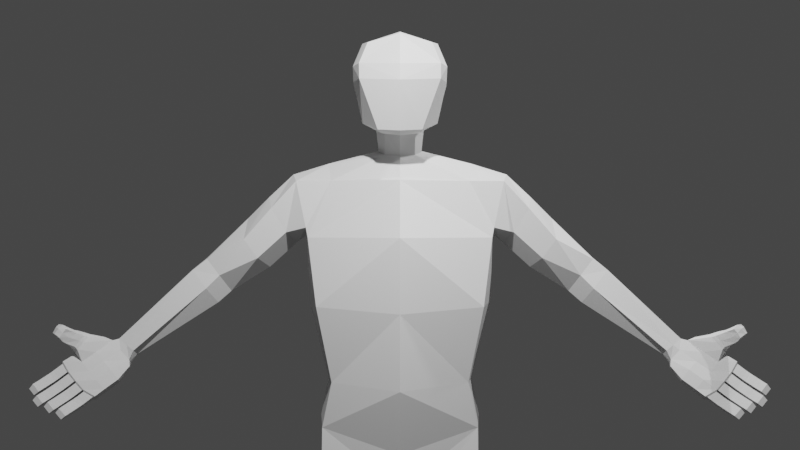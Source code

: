 # Source: quetal.blend  (saved by Blender 3.6.11; exported with 4.5.12 LTS)
import bpy
from mathutils import Matrix  # noqa: F401  (used for matrix-valued properties, if any)

bpy.ops.wm.read_factory_settings(use_empty=True)
scene = bpy.context.scene
scene.name = 'Scene'

# ---- collections
col_collection = bpy.data.collections.new('Collection'); scene.collection.children.link(col_collection)

# ---- world
world_world = bpy.data.worlds.new('World'); scene.world = world_world
world_world.use_nodes = True; world_world.node_tree.nodes.clear()
_N = world_world.node_tree.nodes; _L = world_world.node_tree.links
n0 = _N.new('ShaderNodeOutputWorld'); n0.name = 'World Output'; n0.location = (300, 300)
n1 = _N.new('ShaderNodeBackground'); n1.name = 'Background'; n1.location = (10, 300)
n1.inputs[0].default_value = (0.05088, 0.05088, 0.05088, 1.0)
_L.new(n1.outputs[0], n0.inputs[0])
n0.is_active_output = True
world_world.color = (0.05088, 0.05088, 0.05088)
world_world.use_sun_shadow = False
world_world.sun_shadow_jitter_overblur = 0.0

# ---- cameras
cam_c_mara = bpy.data.cameras.new('Cámara')

# ---- lights
light_light = bpy.data.lights.new('Light', 'POINT')
light_light.transmission_factor = 0.0
light_light.energy = 1000.0
light_light.shadow_soft_size = 0.1
light_light.shadow_maximum_resolution = 0.006
light_light.use_absolute_resolution = True
light_punto = bpy.data.lights.new('Punto', 'POINT')
light_punto.transmission_factor = 0.0
light_punto.energy = 1000.0
light_punto.shadow_soft_size = 0.1
light_punto.shadow_maximum_resolution = 0.006
light_punto.use_absolute_resolution = True

# ---- meshes
me_cubo_001 = bpy.data.meshes.new('Cubo.001')
me_cubo_001.from_pydata([(0.254, -0.3681, -0.7557), (0.4527, -0.4917, 0.5157), (0.3439, 0.5021, -0.2859), (0.4527, 0.4301, 0.5073), (0.0, 0.5709, -0.3803), (0.0, 0.4924, 0.6504), (0.0, -0.4532, -0.7969), (0.0, -0.5679, 0.6248), (0.4153, -0.04315, -0.5748), (0.3894, 0.1827, -0.4291), (0.5412, 0.1044, 0.6042), (0.5413, -0.08728, 0.6043), (0.0, -0.09131, 0.7825), (0.0, 0.09652, 0.7823), (0.5799, 0.5513, 0.2321), (0.5783, 0.5483, 0.03976), (0.5685, -0.5336, -0.01185), (0.5734, -0.5221, 0.2127), (0.0, 0.6993, 0.2195), (0.0, 0.6983, -0.0125), (0.0, -0.8124, -0.09426), (0.0, -0.7863, 0.141), (0.6732, -0.1985, 0.2417), (0.6662, -0.1321, 0.02789), (0.6709, 0.1284, 0.03387), (0.6756, 0.0855, 0.2546), (0.5089, 0.5188, -0.1468), (0.0, 0.5982, -0.2042), (0.0, -0.5936, -0.7584), (0.3114, -0.4763, -0.7217), (0.5345, -0.09314, -0.5618), (0.5718, 0.1368, -0.347), (0.9503, 0.7424, -4.094), (1.041, 0.9465, -4.554), (1.311, 0.9722, -2.924), (1.083, -0.0213, -4.843), (0.0, 1.373, -4.845), (0.0, 0.8601, -0.982), (0.0, -0.3299, -5.188), (0.0, -0.205, -1.39), (1.165, -0.2434, -3.178), (0.9503, -0.1332, -4.218), (0.0, -0.6629, -2.256), (0.0, -0.6497, -3.294), (0.0, -0.6193, -4.331), (0.0, 1.183, -1.761), (0.0, 1.178, -2.902), (0.0, 1.049, -4.061), (1.041, 1.091, -5.326), (1.083, 0.2023, -5.619), (0.0, 1.45, -5.569), (0.0, -0.2453, -5.979), (0.0, -0.2795, -5.659), (1.083, -0.04854, -5.274), (1.041, 1.327, -4.917), (0.0, 1.724, -5.226), (1.131, 0.4629, -4.691), (1.047, 0.5524, -1.033), (0.2144, 0.1898, -0.9643), (-0.06985, 0.5213, -5.016), (1.02, 0.3028, -4.158), (1.307, 0.3637, -3.06), (1.117, 0.6598, -5.514), (0.0, 0.6171, -5.827), (1.132, 0.642, -5.095), (0.0, 0.7227, -5.443), (1.0, 0.1421, -1.353), (1.0, 0.7449, -1.065), (1.17, 0.9466, -2.102), (1.311, -0.001181, -2.185), (1.31, 0.4665, -2.136), (1.931, 0.5482, -1.54), (1.866, 0.2591, -1.734), (1.557, 0.848, -2.022), (1.644, 0.2657, -2.084), (1.498, 0.556, -2.189), (1.779, 0.8416, -1.674), (4.055, 0.4737, -3.607), (4.04, 0.3739, -3.611), (4.043, 0.5318, -3.638), (3.789, 0.4861, -3.836), (3.8, 0.2374, -3.781), (3.774, 0.3842, -3.828), (2.873, 0.79, -2.418), (2.728, 1.012, -2.628), (2.61, 0.3494, -2.701), (2.814, 0.4587, -2.455), (2.524, 0.9027, -2.875), (2.464, 0.5714, -2.912), (1.344, 0.06954, -2.035), (1.505, 0.2219, -1.343), (1.575, 0.5676, -1.195), (1.314, 0.9632, -1.835), (1.336, 0.5115, -2.076), (1.448, 0.8604, -1.275), (3.077, 0.7696, -2.591), (2.792, 0.3068, -2.894), (2.707, 0.8726, -3.065), (2.941, 0.9822, -2.784), (3.019, 0.4516, -2.617), (2.65, 0.5354, -3.082), (2.066, 1.02, -1.972), (2.256, 0.2703, -2.185), (1.905, 0.5576, -2.561), (2.252, 0.6879, -1.834), (2.051, 0.2687, -2.456), (2.006, 0.919, -2.358), (0.0, 0.1102, -0.9932), (0.3134, 0.3953, -0.8897), (0.0, 0.6993, -0.7792), (0.2288, 0.6063, -0.813), (0.0, -0.1156, -1.339), (0.3422, 0.2821, -0.6219), (0.2568, 0.5104, -0.5242), (0.0, -0.03062, -0.7136), (0.2202, 0.0518, -0.6428), (0.0, 0.6113, -0.4837), (4.24, 0.3487, -3.587), (4.768, 0.1316, -3.933), (4.214, 0.4602, -3.67), (4.763, 0.277, -4.02), (3.838, 0.1984, -4.0), (4.254, -0.04251, -4.413), (3.863, 0.3224, -4.038), (4.281, 0.115, -4.466), (3.866, 0.3569, -3.961), (4.006, 0.4065, -3.826), (4.124, 0.4663, -3.673), (4.681, 0.2285, -4.142), (4.57, 0.191, -4.267), (4.446, 0.1401, -4.382), (4.126, 0.3454, -3.634), (3.997, 0.2883, -3.772), (3.856, 0.2387, -3.908), (4.427, -0.0133, -4.321), (4.545, 0.02753, -4.205), (4.663, 0.07461, -4.079), (4.605, 0.1904, -3.824), (4.615, 0.3364, -3.907), (4.438, 0.4145, -3.768), (4.169, 0.1633, -4.371), (3.994, 0.2405, -4.232), (4.142, 0.009907, -4.32), (3.967, 0.08776, -4.181), (4.261, 0.03644, -4.187), (4.084, 0.1146, -4.048), (4.382, 0.1031, -4.072), (4.205, 0.1812, -3.932), (4.5, 0.1373, -3.937), (4.324, 0.2146, -3.801), (4.514, 0.308, -4.019), (4.338, 0.3862, -3.879), (4.396, 0.2695, -4.147), (4.219, 0.3476, -4.008), (4.276, 0.2146, -4.268), (4.099, 0.2927, -4.129), (4.707, 0.2135, -4.129), (4.765, 0.2489, -4.04), (4.773, 0.1372, -3.968), (4.69, 0.09232, -4.083), (4.312, 0.09655, -4.46), (4.437, 0.1141, -4.401), (4.424, -0.004208, -4.35), (4.288, -0.02738, -4.423), (4.47, 0.1227, -4.373), (4.566, 0.1612, -4.287), (4.554, 0.03622, -4.233), (4.449, 0.0001752, -4.331), (4.591, 0.1713, -4.26), (4.683, 0.2023, -4.157), (4.67, 0.08217, -4.106), (4.574, 0.04275, -4.21), (5.171, 0.01428, -4.34), (5.105, -0.01111, -4.409), (5.127, -0.0325, -4.243), (5.03, -0.07235, -4.347), (4.759, -0.09388, -4.658), (4.686, -0.1235, -4.735), (4.717, -0.1514, -4.575), (4.613, -0.1866, -4.674), (4.932, -0.07195, -4.575), (4.859, -0.1009, -4.652), (4.884, -0.1247, -4.488), (4.785, -0.1627, -4.591), (5.103, -0.04943, -4.491), (5.03, -0.07815, -4.568), (5.048, -0.09654, -4.4), (4.95, -0.1353, -4.503), (4.221, 0.4065, -3.629), (4.77, 0.2062, -3.972), (3.848, 0.2594, -4.021), (4.263, 0.03461, -4.444), (4.434, 0.06259, -4.354), (4.56, 0.1066, -4.233), (4.67, 0.1509, -4.112), (4.119, 0.4072, -3.646), (3.861, 0.2978, -3.934), (3.975, 0.162, -4.212), (4.15, 0.08459, -4.351), (4.448, 0.3469, -3.719), (4.626, 0.2661, -3.854), (4.772, 0.1942, -4.001), (4.699, 0.153, -4.106), (4.428, 0.05386, -4.378), (4.298, 0.03361, -4.444), (4.557, 0.09519, -4.262), (4.457, 0.06051, -4.355), (4.674, 0.1411, -4.134), (4.583, 0.1047, -4.233), (5.175, -0.03015, -4.309), (5.094, -0.06276, -4.395), (4.764, -0.1436, -4.633), (4.675, -0.1761, -4.722), (4.934, -0.1193, -4.549), (4.848, -0.1528, -4.639), (5.102, -0.09404, -4.463), (5.016, -0.1277, -4.552), (4.752, -0.1586, -3.414), (4.694, -0.1737, -3.421), (4.638, -0.2003, -3.48), (4.678, -0.2197, -3.536), (4.742, -0.2025, -3.475), (4.796, -0.2085, -3.546), (4.714, -0.2363, -3.602), (4.789, -0.1635, -3.451), (4.828, -0.1733, -3.535), (3.912, 0.3014, -3.702), (2.906, 0.3796, -2.755), (2.821, 0.9259, -2.928), (3.94, 0.5056, -3.729), (4.869, 0.1533, -4.244), (4.824, 0.173, -4.212), (4.998, 0.07696, -4.34), (4.956, 0.1057, -4.31), (4.932, -0.01311, -4.275), (4.974, -0.03777, -4.306), (4.801, 0.05376, -4.175), (4.844, 0.03449, -4.209), (4.924, 0.184, -4.168), (4.881, 0.2038, -4.134), (5.059, 0.1068, -4.268), (5.017, 0.1352, -4.238), (4.932, 0.07797, -4.098), (4.889, 0.09688, -4.064), (5.068, 0.004682, -4.2), (5.025, 0.02922, -4.168), (4.839, 0.02038, -4.243), (4.795, 0.03869, -4.209), (4.983, -0.05486, -4.353), (4.941, -0.03052, -4.322), (4.94, 0.07854, -4.383), (4.983, 0.05059, -4.413), (4.797, 0.1494, -4.269), (4.838, 0.1294, -4.305), (4.742, -0.01884, -4.347), (4.698, -0.0004881, -4.313), (4.886, -0.09393, -4.457), (4.843, -0.06956, -4.425), (4.766, 0.1, -4.383), (4.722, 0.1198, -4.351), (4.91, 0.02131, -4.491), (4.868, 0.0493, -4.461), (4.601, -0.05716, -4.455), (4.558, -0.03777, -4.421), (4.729, -0.129, -4.551), (4.687, -0.1044, -4.519), (4.83, -0.09206, -4.449), (4.787, -0.06733, -4.418), (4.704, -0.02059, -4.355), (4.66, -0.001028, -4.321), (4.626, 0.0617, -4.49), (4.582, 0.08171, -4.457), (4.754, -0.0144, -4.584), (4.711, 0.0145, -4.555), (4.703, 0.08846, -4.417), (4.662, 0.1107, -4.382), (4.829, 0.01269, -4.509), (4.787, 0.04172, -4.479), (4.436, -0.08392, -4.543), (4.392, -0.06396, -4.509), (4.56, -0.1549, -4.635), (4.517, -0.13, -4.604), (4.671, -0.1262, -4.541), (4.628, -0.101, -4.509), (4.56, -0.05778, -4.46), (4.516, -0.03661, -4.426), (4.461, 0.03494, -4.579), (4.417, 0.05587, -4.545), (4.584, -0.04044, -4.669), (4.542, -0.01118, -4.639), (4.559, 0.05126, -4.521), (4.519, 0.07406, -4.486), (4.67, -0.02216, -4.6), (4.628, 0.008069, -4.571), (4.887, 0.1513, -4.096), (4.93, 0.1319, -4.131), (5.023, 0.0831, -4.201), (5.065, 0.05578, -4.232), (4.811, 0.1128, -4.195), (4.854, 0.09317, -4.229), (4.942, 0.04557, -4.295), (4.985, 0.01822, -4.324), (4.709, 0.05867, -4.333), (4.752, 0.03985, -4.367), (4.853, -0.01088, -4.445), (4.896, -0.03754, -4.475), (4.797, 0.0943, -4.238), (4.84, 0.07539, -4.273), (4.942, 0.0245, -4.351), (4.984, -0.002337, -4.382), (4.662, 0.05466, -4.351), (4.705, 0.03442, -4.385), (4.788, -0.01231, -4.447), (4.83, -0.04008, -4.477), (4.568, 0.0212, -4.441), (4.611, 0.001521, -4.475), (4.697, -0.04568, -4.539), (4.74, -0.07312, -4.569), (4.518, 0.01895, -4.456), (4.561, -0.00277, -4.489), (4.629, -0.04597, -4.539), (4.672, -0.0748, -4.569), (4.402, -0.004841, -4.529), (4.446, -0.02523, -4.563), (4.528, -0.07136, -4.624), (4.571, -0.09913, -4.653), (4.554, 0.2147, -3.506), (4.506, 0.2559, -3.522), (4.491, 0.204, -3.534), (4.537, 0.1605, -3.52), (4.434, 0.182, -3.586), (4.478, 0.1393, -3.573), (4.487, 0.1235, -3.664), (4.522, 0.08368, -3.641), (4.645, 0.1176, -3.743), (4.668, 0.07319, -3.709), (4.552, 0.07888, -3.764), (4.576, 0.04318, -3.727), (4.61, 0.2332, -3.593), (4.643, 0.192, -3.571), (4.679, 0.181, -3.726), (4.701, 0.1406, -3.689), (4.694, 0.008738, -3.462), (4.664, 0.06518, -3.475), (4.604, 0.05351, -3.487), (4.632, -0.002852, -3.47), (4.548, 0.01694, -3.535), (4.575, -0.04037, -3.519), (4.602, -0.06021, -3.612), (4.63, -0.1148, -3.593), (4.696, -0.1707, -3.647), (4.674, -0.1213, -3.671), (4.713, 0.03456, -3.528), (4.736, -0.02062, -3.509), (4.775, -0.01554, -3.604), (4.795, -0.06649, -3.58), (4.738, -0.06186, -3.641), (4.76, -0.1106, -3.612)], [], [(26, 15, 24, 31), (18, 5, 3, 14), (29, 16, 20, 28), (11, 12, 7, 1), (27, 19, 15, 26), (11, 22, 25, 10), (30, 23, 16, 29), (3, 5, 13, 10), (22, 11, 1, 17), (17, 1, 7, 21), (31, 24, 23, 30), (10, 13, 12, 11), (15, 19, 18, 14), (17, 21, 20, 16), (23, 24, 25, 22), (14, 25, 24, 15), (22, 17, 16, 23), (14, 3, 10, 25), (2, 4, 27, 26), (6, 0, 29, 28), (8, 9, 31, 30), (0, 8, 30, 29), (9, 2, 26, 31), (45, 37, 67, 68), (35, 41, 44, 38), (40, 69, 42, 43), (56, 60, 41, 35), (41, 40, 43, 44), (53, 52, 51, 49), (69, 66, 39, 42), (60, 61, 40, 41), (61, 70, 69, 40), (36, 47, 32, 33), (47, 46, 34, 32), (46, 45, 68, 34), (62, 49, 51, 63), (55, 54, 48, 50), (65, 55, 50, 63), (64, 53, 49, 62), (56, 35, 53, 64), (59, 36, 55, 65), (36, 33, 54, 55), (35, 38, 52, 53), (38, 59, 65, 52), (33, 56, 64, 54), (54, 64, 62, 48), (52, 65, 63, 51), (48, 62, 63, 50), (34, 68, 70, 61), (32, 34, 61, 60), (57, 67, 110, 108), (33, 32, 60, 56), (91, 90, 72, 71), (90, 89, 74, 72), (93, 92, 73, 75), (89, 93, 75, 74), (92, 94, 76, 73), (94, 91, 71, 76), (99, 227, 226, 78), (98, 95, 77, 79), (95, 99, 78, 77), (100, 97, 80, 82), (96, 100, 82, 81), (97, 228, 229, 80), (106, 101, 84, 87), (105, 103, 88, 85), (103, 106, 87, 88), (104, 102, 86, 83), (101, 104, 83, 84), (102, 105, 85, 86), (67, 57, 91, 94), (68, 67, 94, 92), (69, 70, 93, 89), (70, 68, 92, 93), (66, 69, 89, 90), (57, 66, 90, 91), (87, 84, 98, 228, 97), (85, 88, 100, 96), (88, 87, 97, 100), (83, 86, 99, 95), (84, 83, 95, 98), (86, 85, 96, 227, 99), (72, 74, 105, 102), (76, 71, 104, 101), (71, 72, 102, 104), (75, 73, 106, 103), (74, 75, 103, 105), (73, 76, 101, 106), (107, 58, 115, 114), (66, 111, 39), (58, 66, 57, 108), (110, 67, 37, 109), (111, 66, 58, 107), (58, 108, 112, 115), (108, 110, 113, 112), (110, 109, 116, 113), (0, 6, 114, 115), (0, 115, 8), (9, 8, 115, 112), (2, 9, 112, 113), (4, 2, 113, 116), (200, 189, 120, 138), (154, 130, 124, 140), (198, 191, 122, 142), (148, 136, 118, 137), (196, 190, 121, 133), (216, 215, 186, 187), (214, 213, 182, 183), (212, 211, 178, 179), (210, 209, 174, 175), (188, 195, 131, 117), (142, 122, 134, 144), (144, 134, 135, 146), (146, 135, 136, 148), (138, 120, 128, 150), (150, 128, 129, 152), (152, 129, 130, 154), (126, 153, 155, 125), (153, 152, 154, 155), (127, 151, 153, 126), (151, 150, 152, 153), (119, 139, 151, 127), (139, 138, 150, 151), (132, 147, 149, 131), (147, 146, 148, 149), (133, 145, 147, 132), (145, 144, 146, 147), (121, 143, 145, 133), (143, 142, 144, 145), (326, 329, 344, 343), (200, 199, 338, 340), (190, 197, 143, 121), (197, 198, 142, 143), (125, 155, 141, 123), (155, 154, 140, 141), (188, 199, 139, 119), (199, 200, 138, 139), (313, 266, 182, 213), (120, 157, 156, 128), (189, 201, 157, 120), (136, 159, 158, 118), (194, 202, 159, 136), (235, 301, 210, 175), (130, 161, 160, 124), (192, 203, 161, 130), (122, 163, 162, 134), (191, 204, 163, 122), (251, 309, 215, 184), (129, 165, 164, 130), (193, 205, 165, 129), (134, 167, 166, 135), (192, 206, 167, 134), (321, 282, 178, 211), (128, 169, 168, 129), (194, 207, 169, 128), (135, 171, 170, 136), (193, 208, 171, 135), (161, 203, 318, 291), (309, 248, 186, 215), (165, 205, 310, 275), (167, 206, 314, 263), (301, 232, 173, 210), (325, 288, 177, 212), (207, 170, 247, 306), (317, 272, 181, 214), (319, 284, 283, 320), (253, 307, 308, 250), (237, 299, 300, 234), (311, 268, 267, 312), (157, 201, 294, 239), (159, 202, 298, 236), (295, 242, 245, 296), (297, 244, 174, 209), (299, 230, 233, 300), (232, 240, 172, 173), (156, 157, 239, 231), (230, 238, 241, 233), (171, 208, 302, 255), (169, 207, 306, 252), (303, 258, 261, 304), (305, 260, 185, 216), (307, 246, 249, 308), (248, 256, 187, 186), (170, 171, 255, 247), (246, 254, 257, 249), (206, 164, 271, 314), (205, 166, 269, 310), (315, 270, 273, 316), (272, 276, 180, 181), (164, 165, 275, 271), (270, 274, 277, 273), (264, 317, 214, 183), (262, 315, 316, 265), (204, 160, 287, 322), (203, 162, 285, 318), (323, 286, 289, 324), (288, 292, 176, 177), (160, 161, 291, 287), (286, 290, 293, 289), (280, 325, 212, 179), (278, 323, 324, 281), (162, 163, 279, 285), (284, 278, 281, 283), (292, 321, 211, 176), (290, 319, 320, 293), (166, 167, 263, 269), (268, 262, 265, 267), (276, 313, 213, 180), (274, 311, 312, 277), (258, 253, 250, 261), (168, 169, 252, 259), (256, 305, 216, 187), (254, 303, 304, 257), (242, 237, 234, 245), (158, 159, 236, 243), (240, 297, 209, 172), (238, 295, 296, 241), (163, 204, 322, 279), (199, 188, 327, 338), (201, 158, 243, 294), (208, 168, 259, 302), (266, 264, 183, 182), (282, 280, 179, 178), (129, 168, 208, 193), (136, 170, 207, 194), (130, 164, 206, 192), (135, 166, 205, 193), (260, 251, 184, 185), (124, 160, 204, 191), (134, 162, 203, 192), (244, 235, 175, 174), (128, 156, 202, 194), (118, 158, 201, 189), (339, 326, 343, 352), (331, 333, 348, 346), (141, 140, 198, 197), (123, 141, 197, 190), (119, 127, 195, 188), (173, 172, 209, 210), (177, 176, 211, 212), (181, 180, 213, 214), (185, 184, 215, 216), (125, 123, 190, 196), (140, 124, 191, 198), (137, 118, 189, 200), (342, 345, 218, 217), (131, 149, 332, 330), (148, 137, 334, 336), (341, 339, 352, 354), (329, 331, 346, 344), (333, 337, 351, 348), (353, 342, 217, 224), (345, 347, 219, 218), (349, 350, 223, 220), (149, 148, 336, 332), (188, 117, 328, 327), (117, 131, 330, 328), (137, 200, 340, 334), (219, 220, 221, 218), (220, 223, 222, 221), (221, 222, 225, 224), (218, 221, 224, 217), (355, 353, 224, 225), (347, 349, 220, 219), (357, 355, 225, 222), (226, 227, 96, 81), (229, 228, 98, 79), (195, 127, 79, 77), (127, 126, 229, 79), (126, 125, 80, 229), (125, 196, 82, 80), (196, 133, 81, 82), (133, 132, 226, 81), (132, 131, 78, 226), (131, 195, 77, 78), (237, 242, 243, 236), (235, 244, 245, 234), (295, 238, 239, 294), (297, 240, 241, 296), (238, 230, 231, 239), (240, 232, 233, 241), (299, 237, 236, 298), (301, 235, 234, 300), (253, 258, 259, 252), (251, 260, 261, 250), (303, 254, 255, 302), (305, 256, 257, 304), (254, 246, 247, 255), (256, 248, 249, 257), (307, 253, 252, 306), (309, 251, 250, 308), (311, 274, 275, 310), (313, 276, 277, 312), (274, 270, 271, 275), (276, 272, 273, 277), (315, 262, 263, 314), (317, 264, 265, 316), (262, 268, 269, 263), (264, 266, 267, 265), (319, 290, 291, 318), (321, 292, 293, 320), (290, 286, 287, 291), (292, 288, 289, 293), (323, 278, 279, 322), (325, 280, 281, 324), (278, 284, 285, 279), (280, 282, 283, 281), (242, 295, 294, 243), (244, 297, 296, 245), (230, 299, 298, 231), (232, 301, 300, 233), (258, 303, 302, 259), (260, 305, 304, 261), (246, 307, 306, 247), (248, 309, 308, 249), (268, 311, 310, 269), (266, 313, 312, 267), (270, 315, 314, 271), (272, 317, 316, 273), (284, 319, 318, 285), (282, 321, 320, 283), (286, 323, 322, 287), (288, 325, 324, 289), (327, 328, 329, 326), (328, 330, 331, 329), (333, 331, 330, 332), (337, 333, 332, 336), (336, 334, 335, 337), (334, 340, 341, 335), (340, 338, 339, 341), (338, 327, 326, 339), (343, 344, 345, 342), (344, 346, 347, 345), (349, 347, 346, 348), (350, 349, 348, 351), (354, 352, 353, 355), (352, 343, 342, 353), (202, 156, 231, 298), (335, 341, 354, 356), (337, 335, 356, 351), (223, 350, 357, 222), (356, 354, 355, 357), (351, 356, 357, 350)])
_uv = me_cubo_001.uv_layers.new(name='MapaUV')
_uv.uv.foreach_set('vector', [0.375, 0.5, 0.4643, 0.5, 0.4688, 0.6038, 0.375, 0.6004, 0.5286, 0.375, 0.625, 0.375, 0.625, 0.5, 0.5356, 0.5, 0.375, 0.75, 0.4828, 0.75, 0.4847, 0.875, 0.375, 0.875, 0.625, 0.6489, 0.75, 0.6442, 0.75, 0.75, 0.625, 0.75, 0.375, 0.375, 0.4713, 0.375, 0.4643, 0.5, 0.375, 0.5, 0.625, 0.6489, 0.5314, 0.648, 0.5307, 0.604, 0.625, 0.601, 0.375, 0.6497, 0.4736, 0.6482, 0.4828, 0.75, 0.375, 0.75, 0.625, 0.5, 0.75, 0.5, 0.75, 0.6057, 0.625, 0.601, 0.5314, 0.648, 0.625, 0.6489, 0.625, 0.75, 0.5412, 0.75, 0.5412, 0.75, 0.625, 0.75, 0.625, 0.875, 0.5289, 0.875, 0.375, 0.6004, 0.4688, 0.6038, 0.4736, 0.6482, 0.375, 0.6497, 0.625, 0.601, 0.75, 0.6057, 0.75, 0.6442, 0.625, 0.6489, 0.4643, 0.5, 0.4713, 0.375, 0.5286, 0.375, 0.5356, 0.5, 0.5412, 0.75, 0.5289, 0.875, 0.4847, 0.875, 0.4828, 0.75, 0.4736, 0.6482, 0.4688, 0.6038, 0.5307, 0.604, 0.5314, 0.648, 0.5356, 0.5, 0.5307, 0.604, 0.4688, 0.6038, 0.4643, 0.5, 0.5314, 0.648, 0.5412, 0.75, 0.4828, 0.75, 0.4736, 0.6482, 0.5356, 0.5, 0.625, 0.5, 0.625, 0.601, 0.5307, 0.604, 0.3453, 0.5305, 0.25, 0.5259, 0.25, 0.5, 0.375, 0.5, 0.25, 0.7214, 0.33, 0.7163, 0.375, 0.75, 0.25, 0.75, 0.3436, 0.6351, 0.3485, 0.5977, 0.375, 0.6004, 0.375, 0.6497, 0.33, 0.7163, 0.3436, 0.6351, 0.375, 0.6497, 0.375, 0.75, 0.3485, 0.5977, 0.3453, 0.5305, 0.375, 0.5, 0.375, 0.6004, 0.5625, 0.125, 0.625, 0.125, 0.625, 0.25, 0.5625, 0.25, 0.375, 0.5, 0.4375, 0.5, 0.4375, 0.625, 0.375, 0.625, 0.5, 0.5, 0.5625, 0.5, 0.5625, 0.625, 0.5, 0.625, 0.375, 0.375, 0.4375, 0.375, 0.4375, 0.5, 0.375, 0.5, 0.4375, 0.5, 0.5, 0.5, 0.5, 0.625, 0.4375, 0.625, 0.375, 0.5, 0.375, 0.625, 0.375, 0.625, 0.375, 0.5, 0.5625, 0.5, 0.625, 0.5, 0.625, 0.625, 0.5625, 0.625, 0.4375, 0.375, 0.5, 0.375, 0.5, 0.5, 0.4375, 0.5, 0.5, 0.375, 0.5625, 0.375, 0.5625, 0.5, 0.5, 0.5, 0.375, 0.125, 0.4375, 0.125, 0.4375, 0.25, 0.375, 0.25, 0.4375, 0.125, 0.5, 0.125, 0.5, 0.25, 0.4375, 0.25, 0.5, 0.125, 0.5625, 0.125, 0.5625, 0.25, 0.5, 0.25, 0.25, 0.5, 0.375, 0.5, 0.375, 0.625, 0.25, 0.625, 0.375, 0.125, 0.375, 0.25, 0.375, 0.25, 0.375, 0.125, 0.0, 0.0, 0.0, 0.0, 0.0, 0.0, 0.0, 0.0, 0.375, 0.375, 0.375, 0.5, 0.375, 0.5, 0.375, 0.375, 0.375, 0.375, 0.375, 0.5, 0.375, 0.5, 0.375, 0.375, 0.0, 0.0, 0.0, 0.0, 0.0, 0.0, 0.0, 0.0, 0.375, 0.125, 0.375, 0.25, 0.375, 0.25, 0.375, 0.125, 0.375, 0.5, 0.375, 0.625, 0.375, 0.625, 0.375, 0.5, 0.0, 0.0, 0.0, 0.0, 0.0, 0.0, 0.0, 0.0, 0.375, 0.25, 0.375, 0.375, 0.375, 0.375, 0.375, 0.25, 0.375, 0.25, 0.375, 0.375, 0.375, 0.375, 0.375, 0.25, 0.0, 0.0, 0.0, 0.0, 0.0, 0.0, 0.0, 0.0, 0.125, 0.5, 0.25, 0.5, 0.25, 0.625, 0.125, 0.625, 0.5, 0.25, 0.5625, 0.25, 0.5625, 0.375, 0.5, 0.375, 0.4375, 0.25, 0.5, 0.25, 0.5, 0.375, 0.4375, 0.375, 0.75, 0.5, 0.875, 0.5, 0.796, 0.6026, 0.75, 0.5819, 0.375, 0.25, 0.4375, 0.25, 0.4375, 0.375, 0.375, 0.375, 0.75, 0.5, 0.625, 0.5, 0.625, 0.5, 0.75, 0.5, 0.625, 0.5, 0.5625, 0.5, 0.5625, 0.5, 0.625, 0.5, 0.5625, 0.375, 0.5625, 0.25, 0.5625, 0.25, 0.5625, 0.375, 0.5625, 0.5, 0.5625, 0.375, 0.5625, 0.375, 0.5625, 0.5, 0.5625, 0.25, 0.625, 0.25, 0.625, 0.25, 0.5625, 0.25, 0.875, 0.5, 0.75, 0.5, 0.75, 0.5, 0.875, 0.5, 0.625, 0.5, 0.5939, 0.5, 0.5918, 0.5, 0.625, 0.5, 0.875, 0.5, 0.75, 0.5, 0.75, 0.5, 0.875, 0.5, 0.75, 0.5, 0.625, 0.5, 0.625, 0.5, 0.75, 0.5, 0.5625, 0.375, 0.5625, 0.25, 0.5625, 0.25, 0.5625, 0.375, 0.5625, 0.5, 0.5625, 0.375, 0.5625, 0.375, 0.5625, 0.5, 0.5625, 0.25, 0.5929, 0.25, 0.5944, 0.25, 0.5625, 0.25, 0.5625, 0.25, 0.625, 0.25, 0.625, 0.25, 0.5625, 0.25, 0.5625, 0.5, 0.5625, 0.375, 0.5625, 0.375, 0.5625, 0.5, 0.5625, 0.375, 0.5625, 0.25, 0.5625, 0.25, 0.5625, 0.375, 0.75, 0.5, 0.625, 0.5, 0.625, 0.5, 0.75, 0.5, 0.875, 0.5, 0.75, 0.5, 0.75, 0.5, 0.875, 0.5, 0.625, 0.5, 0.5625, 0.5, 0.5625, 0.5, 0.625, 0.5, 0.875, 0.5, 0.75, 0.5, 0.75, 0.5, 0.875, 0.5, 0.5625, 0.25, 0.625, 0.25, 0.625, 0.25, 0.5625, 0.25, 0.5625, 0.5, 0.5625, 0.375, 0.5625, 0.375, 0.5625, 0.5, 0.5625, 0.375, 0.5625, 0.25, 0.5625, 0.25, 0.5625, 0.375, 0.625, 0.5, 0.5625, 0.5, 0.5625, 0.5, 0.625, 0.5, 0.75, 0.5, 0.625, 0.5, 0.625, 0.5, 0.75, 0.5, 0.5625, 0.25, 0.625, 0.25, 0.625, 0.25, 0.5929, 0.25, 0.5625, 0.25, 0.5625, 0.5, 0.5625, 0.375, 0.5625, 0.375, 0.5625, 0.5, 0.5625, 0.375, 0.5625, 0.25, 0.5625, 0.25, 0.5625, 0.375, 0.75, 0.5, 0.625, 0.5, 0.625, 0.5, 0.75, 0.5, 0.875, 0.5, 0.75, 0.5, 0.75, 0.5, 0.875, 0.5, 0.625, 0.5, 0.5625, 0.5, 0.5625, 0.5, 0.5939, 0.5, 0.625, 0.5, 0.625, 0.5, 0.5625, 0.5, 0.5625, 0.5, 0.625, 0.5, 0.875, 0.5, 0.75, 0.5, 0.75, 0.5, 0.875, 0.5, 0.75, 0.5, 0.625, 0.5, 0.625, 0.5, 0.75, 0.5, 0.5625, 0.375, 0.5625, 0.25, 0.5625, 0.25, 0.5625, 0.375, 0.5625, 0.5, 0.5625, 0.375, 0.5625, 0.375, 0.5625, 0.5, 0.5625, 0.25, 0.625, 0.25, 0.625, 0.25, 0.5625, 0.25, 0.6549, 0.625, 0.7157, 0.5974, 0.7157, 0.5974, 0.6549, 0.625, 0.625, 0.5, 0.6329, 0.625, 0.625, 0.625, 0.7157, 0.5974, 0.625, 0.5, 0.75, 0.5, 0.75, 0.5819, 0.796, 0.6026, 0.875, 0.5, 0.875, 0.625, 0.8459, 0.625, 0.6329, 0.625, 0.625, 0.5, 0.7157, 0.5974, 0.6549, 0.625, 0.7157, 0.5974, 0.75, 0.5819, 0.75, 0.5819, 0.7157, 0.5974, 0.75, 0.5819, 0.796, 0.6026, 0.796, 0.6026, 0.75, 0.5819, 0.796, 0.6026, 0.8459, 0.625, 0.8459, 0.625, 0.796, 0.6026, 0.33, 0.7163, 0.25, 0.7214, 0.6549, 0.625, 0.7157, 0.5974, 0.33, 0.7163, 0.7157, 0.5974, 0.3436, 0.6351, 0.3485, 0.5977, 0.3436, 0.6351, 0.7157, 0.5974, 0.75, 0.5819, 0.3453, 0.5305, 0.3485, 0.5977, 0.75, 0.5819, 0.796, 0.6026, 0.25, 0.5259, 0.3453, 0.5305, 0.796, 0.6026, 0.8459, 0.625, 0.5417, 0.125, 0.625, 0.125, 0.625, 0.25, 0.5417, 0.25, 0.5417, 0.4375, 0.625, 0.4375, 0.625, 0.5, 0.5417, 0.5, 0.5417, 0.625, 0.625, 0.625, 0.625, 0.75, 0.5417, 0.75, 0.5417, 0.9375, 0.625, 0.9375, 0.625, 1.0, 0.5417, 1.0, 0.3125, 0.625, 0.375, 0.625, 0.375, 0.75, 0.3125, 0.75, 0.75, 0.625, 0.8125, 0.625, 0.8125, 0.75, 0.75, 0.75, 0.6875, 0.625, 0.75, 0.625, 0.75, 0.75, 0.6875, 0.75, 0.625, 0.625, 0.6875, 0.625, 0.6875, 0.75, 0.625, 0.75, 0.8125, 0.625, 0.875, 0.625, 0.875, 0.75, 0.8125, 0.75, 0.125, 0.625, 0.1875, 0.625, 0.1875, 0.75, 0.125, 0.75, 0.5417, 0.75, 0.625, 0.75, 0.625, 0.8125, 0.5417, 0.8125, 0.5417, 0.8125, 0.625, 0.8125, 0.625, 0.875, 0.5417, 0.875, 0.5417, 0.875, 0.625, 0.875, 0.625, 0.9375, 0.5417, 0.9375, 0.5417, 0.25, 0.625, 0.25, 0.625, 0.3125, 0.5417, 0.3125, 0.5417, 0.3125, 0.625, 0.3125, 0.625, 0.375, 0.5417, 0.375, 0.5417, 0.375, 0.625, 0.375, 0.625, 0.4375, 0.5417, 0.4375, 0.375, 0.375, 0.4583, 0.375, 0.4583, 0.4375, 0.375, 0.4375, 0.4583, 0.375, 0.5417, 0.375, 0.5417, 0.4375, 0.4583, 0.4375, 0.375, 0.3125, 0.4583, 0.3125, 0.4583, 0.375, 0.375, 0.375, 0.4583, 0.3125, 0.5417, 0.3125, 0.5417, 0.375, 0.4583, 0.375, 0.375, 0.25, 0.4583, 0.25, 0.4583, 0.3125, 0.375, 0.3125, 0.4583, 0.25, 0.5417, 0.25, 0.5417, 0.3125, 0.4583, 0.3125, 0.375, 0.875, 0.4583, 0.875, 0.4583, 0.9375, 0.375, 0.9375, 0.4583, 0.875, 0.5417, 0.875, 0.5417, 0.9375, 0.4583, 0.9375, 0.375, 0.8125, 0.4583, 0.8125, 0.4583, 0.875, 0.375, 0.875, 0.4583, 0.8125, 0.5417, 0.8125, 0.5417, 0.875, 0.4583, 0.875, 0.375, 0.75, 0.4583, 0.75, 0.4583, 0.8125, 0.375, 0.8125, 0.4583, 0.75, 0.5417, 0.75, 0.5417, 0.8125, 0.4583, 0.8125, 0.125, 0.625, 0.125, 0.75, 0.125, 0.75, 0.125, 0.625, 0.5417, 0.125, 0.4583, 0.125, 0.4583, 0.125, 0.5417, 0.125, 0.375, 0.625, 0.4583, 0.625, 0.4583, 0.75, 0.375, 0.75, 0.4583, 0.625, 0.5417, 0.625, 0.5417, 0.75, 0.4583, 0.75, 0.375, 0.4375, 0.4583, 0.4375, 0.4583, 0.5, 0.375, 0.5, 0.4583, 0.4375, 0.5417, 0.4375, 0.5417, 0.5, 0.4583, 0.5, 0.375, 0.125, 0.4583, 0.125, 0.4583, 0.25, 0.375, 0.25, 0.4583, 0.125, 0.5417, 0.125, 0.5417, 0.25, 0.4583, 0.25, 0.75, 0.625, 0.75, 0.75, 0.75, 0.75, 0.75, 0.625, 0.875, 0.5, 0.875, 0.5, 0.8125, 0.5, 0.8125, 0.5, 0.875, 0.625, 0.875, 0.625, 0.875, 0.5, 0.875, 0.5, 0.8125, 0.75, 0.8125, 0.75, 0.875, 0.75, 0.875, 0.75, 0.8125, 0.625, 0.8125, 0.625, 0.8125, 0.75, 0.8125, 0.75, 0.8125, 0.75, 0.8125, 0.625, 0.8125, 0.625, 0.8125, 0.75, 0.6875, 0.5, 0.6875, 0.5, 0.625, 0.5, 0.625, 0.5, 0.6875, 0.625, 0.6875, 0.625, 0.6875, 0.5, 0.6875, 0.5, 0.625, 0.75, 0.625, 0.75, 0.6875, 0.75, 0.6875, 0.75, 0.625, 0.625, 0.625, 0.625, 0.625, 0.75, 0.625, 0.75, 0.8125, 0.5, 0.8125, 0.625, 0.8125, 0.625, 0.8125, 0.5, 0.75, 0.5, 0.75, 0.5, 0.6875, 0.5, 0.6875, 0.5, 0.75, 0.625, 0.75, 0.625, 0.75, 0.5, 0.75, 0.5, 0.6875, 0.75, 0.6875, 0.75, 0.75, 0.75, 0.75, 0.75, 0.6875, 0.625, 0.6875, 0.625, 0.6875, 0.75, 0.6875, 0.75, 0.6875, 0.625, 0.6875, 0.75, 0.6875, 0.75, 0.6875, 0.625, 0.8125, 0.5, 0.8125, 0.5, 0.75, 0.5, 0.75, 0.5, 0.8125, 0.625, 0.8125, 0.625, 0.8125, 0.5, 0.8125, 0.5, 0.75, 0.75, 0.75, 0.75, 0.8125, 0.75, 0.8125, 0.75, 0.75, 0.625, 0.75, 0.625, 0.75, 0.75, 0.75, 0.75, 0.6875, 0.5, 0.6875, 0.625, 0.6875, 0.625, 0.6875, 0.5, 0.8125, 0.625, 0.8125, 0.75, 0.8125, 0.75, 0.8125, 0.625, 0.75, 0.5, 0.75, 0.625, 0.75, 0.625, 0.75, 0.5, 0.6875, 0.75, 0.6875, 0.625, 0.6875, 0.625, 0.6875, 0.75, 0.8125, 0.625, 0.8125, 0.5, 0.8125, 0.5, 0.8125, 0.625, 0.625, 0.625, 0.625, 0.5, 0.625, 0.5, 0.625, 0.625, 0.8125, 0.625, 0.8125, 0.75, 0.8125, 0.75, 0.8125, 0.625, 0.6875, 0.625, 0.6875, 0.5, 0.6875, 0.5, 0.6875, 0.625, 0.6875, 0.625, 0.6875, 0.75, 0.6875, 0.75, 0.6875, 0.625, 0.8125, 0.5, 0.8125, 0.625, 0.8125, 0.625, 0.8125, 0.5, 0.8125, 0.75, 0.8125, 0.625, 0.8125, 0.625, 0.8125, 0.75, 0.75, 0.625, 0.75, 0.75, 0.75, 0.75, 0.75, 0.625, 0.875, 0.5, 0.875, 0.625, 0.875, 0.625, 0.875, 0.5, 0.8125, 0.75, 0.8125, 0.625, 0.8125, 0.625, 0.8125, 0.75, 0.875, 0.625, 0.875, 0.75, 0.875, 0.75, 0.875, 0.625, 0.875, 0.625, 0.875, 0.75, 0.875, 0.75, 0.875, 0.625, 0.8125, 0.625, 0.8125, 0.5, 0.8125, 0.5, 0.8125, 0.625, 0.8125, 0.5, 0.875, 0.5, 0.875, 0.5, 0.8125, 0.5, 0.8125, 0.5, 0.875, 0.5, 0.875, 0.5, 0.8125, 0.5, 0.8125, 0.5, 0.875, 0.5, 0.875, 0.5, 0.8125, 0.5, 0.75, 0.75, 0.75, 0.625, 0.75, 0.625, 0.75, 0.75, 0.8125, 0.5, 0.8125, 0.625, 0.8125, 0.625, 0.8125, 0.5, 0.75, 0.625, 0.75, 0.5, 0.75, 0.5, 0.75, 0.625, 0.75, 0.625, 0.75, 0.5, 0.75, 0.5, 0.75, 0.625, 0.8125, 0.625, 0.8125, 0.75, 0.8125, 0.75, 0.8125, 0.625, 0.8125, 0.75, 0.75, 0.75, 0.75, 0.75, 0.8125, 0.75, 0.8125, 0.75, 0.75, 0.75, 0.75, 0.75, 0.8125, 0.75, 0.8125, 0.75, 0.75, 0.75, 0.75, 0.75, 0.8125, 0.75, 0.6875, 0.625, 0.6875, 0.5, 0.6875, 0.5, 0.6875, 0.625, 0.75, 0.625, 0.75, 0.75, 0.75, 0.75, 0.75, 0.625, 0.6875, 0.625, 0.6875, 0.5, 0.6875, 0.5, 0.6875, 0.625, 0.6875, 0.5, 0.75, 0.5, 0.75, 0.5, 0.6875, 0.5, 0.6875, 0.5, 0.75, 0.5, 0.75, 0.5, 0.6875, 0.5, 0.6875, 0.5, 0.75, 0.5, 0.75, 0.5, 0.6875, 0.5, 0.6875, 0.75, 0.6875, 0.625, 0.6875, 0.625, 0.6875, 0.75, 0.6875, 0.75, 0.6875, 0.625, 0.6875, 0.625, 0.6875, 0.75, 0.625, 0.625, 0.625, 0.5, 0.625, 0.5, 0.625, 0.625, 0.6875, 0.625, 0.6875, 0.75, 0.6875, 0.75, 0.6875, 0.625, 0.625, 0.625, 0.625, 0.5, 0.625, 0.5, 0.625, 0.625, 0.625, 0.5, 0.6875, 0.5, 0.6875, 0.5, 0.625, 0.5, 0.625, 0.5, 0.6875, 0.5, 0.6875, 0.5, 0.625, 0.5, 0.625, 0.5, 0.6875, 0.5, 0.6875, 0.5, 0.625, 0.5, 0.625, 0.75, 0.625, 0.625, 0.625, 0.625, 0.625, 0.75, 0.625, 0.75, 0.625, 0.625, 0.625, 0.625, 0.625, 0.75, 0.6875, 0.75, 0.625, 0.75, 0.625, 0.75, 0.6875, 0.75, 0.6875, 0.75, 0.625, 0.75, 0.625, 0.75, 0.6875, 0.75, 0.6875, 0.5, 0.6875, 0.625, 0.6875, 0.625, 0.6875, 0.5, 0.6875, 0.5, 0.6875, 0.625, 0.6875, 0.625, 0.6875, 0.5, 0.75, 0.75, 0.6875, 0.75, 0.6875, 0.75, 0.75, 0.75, 0.75, 0.75, 0.6875, 0.75, 0.6875, 0.75, 0.75, 0.75, 0.75, 0.5, 0.75, 0.625, 0.75, 0.625, 0.75, 0.5, 0.75, 0.5, 0.75, 0.625, 0.75, 0.625, 0.75, 0.5, 0.75, 0.5, 0.8125, 0.5, 0.8125, 0.5, 0.75, 0.5, 0.75, 0.5, 0.8125, 0.5, 0.8125, 0.5, 0.75, 0.5, 0.75, 0.75, 0.75, 0.625, 0.75, 0.625, 0.75, 0.75, 0.75, 0.75, 0.75, 0.625, 0.75, 0.625, 0.75, 0.75, 0.875, 0.75, 0.8125, 0.75, 0.8125, 0.75, 0.875, 0.75, 0.875, 0.75, 0.8125, 0.75, 0.8125, 0.75, 0.875, 0.75, 0.875, 0.5, 0.875, 0.625, 0.875, 0.625, 0.875, 0.5, 0.875, 0.5, 0.875, 0.625, 0.875, 0.625, 0.875, 0.5, 0.625, 0.75, 0.625, 0.625, 0.625, 0.625, 0.625, 0.75, 0.4583, 0.125, 0.375, 0.125, 0.375, 0.125, 0.4583, 0.125, 0.875, 0.625, 0.875, 0.75, 0.875, 0.75, 0.875, 0.625, 0.75, 0.625, 0.75, 0.5, 0.75, 0.5, 0.75, 0.625, 0.75, 0.75, 0.6875, 0.75, 0.6875, 0.75, 0.75, 0.75, 0.6875, 0.75, 0.625, 0.75, 0.625, 0.75, 0.6875, 0.75, 0.75, 0.5, 0.75, 0.5, 0.75, 0.625, 0.75, 0.625, 0.8125, 0.75, 0.8125, 0.75, 0.8125, 0.625, 0.8125, 0.625, 0.6875, 0.5, 0.6875, 0.5, 0.6875, 0.625, 0.6875, 0.625, 0.75, 0.75, 0.75, 0.75, 0.75, 0.625, 0.75, 0.625, 0.75, 0.5, 0.8125, 0.5, 0.8125, 0.5, 0.75, 0.5, 0.625, 0.5, 0.625, 0.5, 0.625, 0.625, 0.625, 0.625, 0.6875, 0.75, 0.6875, 0.75, 0.6875, 0.625, 0.6875, 0.625, 0.875, 0.75, 0.8125, 0.75, 0.8125, 0.75, 0.875, 0.75, 0.8125, 0.5, 0.8125, 0.5, 0.8125, 0.625, 0.8125, 0.625, 0.875, 0.75, 0.875, 0.75, 0.875, 0.625, 0.875, 0.625, 0.4583, 0.125, 0.375, 0.125, 0.375, 0.125, 0.4583, 0.125, 0.375, 0.9375, 0.4583, 0.9375, 0.4583, 0.9375, 0.375, 0.9375, 0.4583, 0.5, 0.5417, 0.5, 0.5417, 0.625, 0.4583, 0.625, 0.375, 0.5, 0.4583, 0.5, 0.4583, 0.625, 0.375, 0.625, 0.125, 0.5, 0.1875, 0.5, 0.1875, 0.625, 0.125, 0.625, 0.8125, 0.5, 0.875, 0.5, 0.875, 0.625, 0.8125, 0.625, 0.625, 0.5, 0.6875, 0.5, 0.6875, 0.625, 0.625, 0.625, 0.6875, 0.5, 0.75, 0.5, 0.75, 0.625, 0.6875, 0.625, 0.75, 0.5, 0.8125, 0.5, 0.8125, 0.625, 0.75, 0.625, 0.3125, 0.5, 0.375, 0.5, 0.375, 0.625, 0.3125, 0.625, 0.5417, 0.5, 0.625, 0.5, 0.625, 0.625, 0.5417, 0.625, 0.5417, 0.0, 0.625, 0.0, 0.625, 0.125, 0.5417, 0.125, 0.125, 0.625, 0.125, 0.75, 0.125, 0.75, 0.125, 0.625, 0.375, 0.9375, 0.4583, 0.9375, 0.4583, 0.9375, 0.375, 0.9375, 0.5417, 0.9375, 0.5417, 1.0, 0.5417, 1.0, 0.5417, 0.9375, 0.5417, 0.125, 0.4583, 0.125, 0.4583, 0.125, 0.5417, 0.125, 0.125, 0.75, 0.1875, 0.75, 0.1875, 0.75, 0.125, 0.75, 0.4583, 0.9375, 0.5417, 0.9375, 0.5417, 0.9375, 0.4583, 0.9375, 0.4583, 0.125, 0.375, 0.125, 0.375, 0.125, 0.4583, 0.125, 0.125, 0.75, 0.1875, 0.75, 0.1875, 0.75, 0.125, 0.75, 0.4583, 0.9375, 0.5417, 0.9375, 0.5417, 0.9375, 0.4583, 0.9375, 0.4583, 0.9375, 0.5417, 0.9375, 0.5417, 0.9375, 0.4583, 0.9375, 0.125, 0.625, 0.125, 0.75, 0.125, 0.75, 0.125, 0.625, 0.125, 0.75, 0.1875, 0.75, 0.1875, 0.75, 0.125, 0.75, 0.5417, 0.0, 0.5417, 0.125, 0.5417, 0.125, 0.5417, 0.0, 0.375, 0.9375, 0.4583, 0.9375, 0.4583, 1.0, 0.375, 1.0, 0.4583, 0.9375, 0.5417, 0.9375, 0.5417, 1.0, 0.4583, 1.0, 0.4583, 0.0, 0.5417, 0.0, 0.5417, 0.125, 0.4583, 0.125, 0.375, 0.0, 0.4583, 0.0, 0.4583, 0.125, 0.375, 0.125, 0.5417, 0.125, 0.4583, 0.125, 0.4583, 0.125, 0.5417, 0.125, 0.375, 0.9375, 0.4583, 0.9375, 0.4583, 0.9375, 0.375, 0.9375, 0.5417, 0.0, 0.5417, 0.125, 0.5417, 0.125, 0.5417, 0.0, 0.5918, 0.5, 0.5939, 0.5, 0.5625, 0.5, 0.5625, 0.5, 0.5944, 0.25, 0.5929, 0.25, 0.625, 0.25, 0.625, 0.25, 0.1875, 0.625, 0.1875, 0.5, 0.875, 0.5, 0.75, 0.5, 0.375, 0.3125, 0.375, 0.375, 0.5944, 0.25, 0.625, 0.25, 0.375, 0.375, 0.375, 0.4375, 0.5625, 0.25, 0.5944, 0.25, 0.3125, 0.5, 0.3125, 0.625, 0.5625, 0.375, 0.5625, 0.25, 0.3125, 0.625, 0.3125, 0.75, 0.5625, 0.5, 0.5625, 0.375, 0.375, 0.8125, 0.375, 0.875, 0.5918, 0.5, 0.5625, 0.5, 0.375, 0.875, 0.375, 0.9375, 0.625, 0.5, 0.5918, 0.5, 0.1875, 0.75, 0.1875, 0.625, 0.75, 0.5, 0.625, 0.5, 0.8125, 0.75, 0.875, 0.75, 0.875, 0.75, 0.8125, 0.75, 0.8125, 0.75, 0.875, 0.75, 0.875, 0.75, 0.8125, 0.75, 0.875, 0.625, 0.875, 0.5, 0.875, 0.5, 0.875, 0.625, 0.875, 0.625, 0.875, 0.5, 0.875, 0.5, 0.875, 0.625, 0.875, 0.5, 0.8125, 0.5, 0.8125, 0.5, 0.875, 0.5, 0.875, 0.5, 0.8125, 0.5, 0.8125, 0.5, 0.875, 0.5, 0.8125, 0.625, 0.8125, 0.75, 0.8125, 0.75, 0.8125, 0.625, 0.8125, 0.625, 0.8125, 0.75, 0.8125, 0.75, 0.8125, 0.625, 0.8125, 0.5, 0.75, 0.5, 0.75, 0.5, 0.8125, 0.5, 0.8125, 0.5, 0.75, 0.5, 0.75, 0.5, 0.8125, 0.5, 0.75, 0.625, 0.75, 0.75, 0.75, 0.75, 0.75, 0.625, 0.75, 0.625, 0.75, 0.75, 0.75, 0.75, 0.75, 0.625, 0.75, 0.75, 0.8125, 0.75, 0.8125, 0.75, 0.75, 0.75, 0.75, 0.75, 0.8125, 0.75, 0.8125, 0.75, 0.75, 0.75, 0.8125, 0.625, 0.8125, 0.5, 0.8125, 0.5, 0.8125, 0.625, 0.8125, 0.625, 0.8125, 0.5, 0.8125, 0.5, 0.8125, 0.625, 0.75, 0.625, 0.75, 0.5, 0.75, 0.5, 0.75, 0.625, 0.75, 0.625, 0.75, 0.5, 0.75, 0.5, 0.75, 0.625, 0.75, 0.5, 0.6875, 0.5, 0.6875, 0.5, 0.75, 0.5, 0.75, 0.5, 0.6875, 0.5, 0.6875, 0.5, 0.75, 0.5, 0.6875, 0.625, 0.6875, 0.75, 0.6875, 0.75, 0.6875, 0.625, 0.6875, 0.625, 0.6875, 0.75, 0.6875, 0.75, 0.6875, 0.625, 0.6875, 0.75, 0.75, 0.75, 0.75, 0.75, 0.6875, 0.75, 0.6875, 0.75, 0.75, 0.75, 0.75, 0.75, 0.6875, 0.75, 0.6875, 0.625, 0.6875, 0.5, 0.6875, 0.5, 0.6875, 0.625, 0.6875, 0.625, 0.6875, 0.5, 0.6875, 0.5, 0.6875, 0.625, 0.6875, 0.5, 0.625, 0.5, 0.625, 0.5, 0.6875, 0.5, 0.6875, 0.5, 0.625, 0.5, 0.625, 0.5, 0.6875, 0.5, 0.625, 0.625, 0.625, 0.75, 0.625, 0.75, 0.625, 0.625, 0.625, 0.625, 0.625, 0.75, 0.625, 0.75, 0.625, 0.625, 0.625, 0.75, 0.6875, 0.75, 0.6875, 0.75, 0.625, 0.75, 0.625, 0.75, 0.6875, 0.75, 0.6875, 0.75, 0.625, 0.75, 0.875, 0.75, 0.875, 0.625, 0.875, 0.625, 0.875, 0.75, 0.875, 0.75, 0.875, 0.625, 0.875, 0.625, 0.875, 0.75, 0.8125, 0.5, 0.8125, 0.625, 0.8125, 0.625, 0.8125, 0.5, 0.8125, 0.5, 0.8125, 0.625, 0.8125, 0.625, 0.8125, 0.5, 0.75, 0.5, 0.75, 0.625, 0.75, 0.625, 0.75, 0.5, 0.75, 0.5, 0.75, 0.625, 0.75, 0.625, 0.75, 0.5, 0.8125, 0.75, 0.8125, 0.625, 0.8125, 0.625, 0.8125, 0.75, 0.8125, 0.75, 0.8125, 0.625, 0.8125, 0.625, 0.8125, 0.75, 0.75, 0.75, 0.75, 0.625, 0.75, 0.625, 0.75, 0.75, 0.75, 0.75, 0.75, 0.625, 0.75, 0.625, 0.75, 0.75, 0.6875, 0.5, 0.6875, 0.625, 0.6875, 0.625, 0.6875, 0.5, 0.6875, 0.5, 0.6875, 0.625, 0.6875, 0.625, 0.6875, 0.5, 0.6875, 0.75, 0.6875, 0.625, 0.6875, 0.625, 0.6875, 0.75, 0.6875, 0.75, 0.6875, 0.625, 0.6875, 0.625, 0.6875, 0.75, 0.625, 0.5, 0.625, 0.625, 0.625, 0.625, 0.625, 0.5, 0.625, 0.5, 0.625, 0.625, 0.625, 0.625, 0.625, 0.5, 0.125, 0.625, 0.125, 0.75, 0.125, 0.75, 0.125, 0.625, 0.125, 0.75, 0.1875, 0.75, 0.1875, 0.75, 0.125, 0.75, 0.4583, 0.9375, 0.375, 0.9375, 0.375, 0.9375, 0.4583, 0.9375, 0.5417, 0.9375, 0.4583, 0.9375, 0.4583, 0.9375, 0.5417, 0.9375, 0.5417, 0.9375, 0.5417, 1.0, 0.5417, 1.0, 0.5417, 0.9375, 0.5417, 0.0, 0.5417, 0.125, 0.5417, 0.125, 0.5417, 0.0, 0.5417, 0.125, 0.4583, 0.125, 0.4583, 0.125, 0.5417, 0.125, 0.4583, 0.125, 0.375, 0.125, 0.375, 0.125, 0.4583, 0.125, 0.125, 0.625, 0.125, 0.75, 0.125, 0.75, 0.125, 0.625, 0.125, 0.75, 0.1875, 0.75, 0.1875, 0.75, 0.125, 0.75, 0.4583, 0.9375, 0.375, 0.9375, 0.375, 0.9375, 0.4583, 0.9375, 0.5417, 0.9375, 0.4583, 0.9375, 0.4583, 0.9375, 0.5417, 0.9375, 0.5417, 0.125, 0.4583, 0.125, 0.4583, 0.125, 0.5417, 0.125, 0.4583, 0.125, 0.375, 0.125, 0.375, 0.125, 0.4583, 0.125, 0.8125, 0.625, 0.8125, 0.5, 0.8125, 0.5, 0.8125, 0.625, 0.5417, 0.0, 0.5417, 0.125, 0.5417, 0.125, 0.5417, 0.0, 0.5417, 0.9375, 0.5417, 1.0, 0.5417, 1.0, 0.5417, 0.9375, 0.5417, 0.9375, 0.5417, 0.9375, 0.5417, 1.0, 0.5417, 1.0, 0.5417, 0.0, 0.5417, 0.125, 0.5417, 0.125, 0.5417, 1.0, 0.5417, 0.9375, 0.5417, 0.0, 0.5417, 1.0, 0.5417, 0.9375])
me_cubo_001.update()
arm_esqueleto = bpy.data.armatures.new('Esqueleto')  # bones are not reproduced

# ---- objects
ob_light = bpy.data.objects.new('Light', light_light)
ob_cubo_001 = bpy.data.objects.new('Cubo.001', me_cubo_001)
ob_esqueleto = bpy.data.objects.new('Esqueleto', arm_esqueleto)
ob_c_mara = bpy.data.objects.new('Cámara', cam_c_mara)
ob_punto = bpy.data.objects.new('Punto', light_punto)

# ---- transforms, parenting, visibility, modifiers, constraints
ob_light.location = (4.076, 1.005, 5.904)
ob_light.rotation_euler = (0.6503, 0.05522, 1.866)
ob_light.lock_rotations_4d = False
ob_light.empty_display_type = 'ARROWS'
ob_light.color = (0.0, 0.0, 0.0, 0.0)
ob_light.lineart.crease_threshold = 0.0
ob_cubo_001.parent = ob_esqueleto
ob_cubo_001.matrix_parent_inverse = Matrix(((1.0, -0.0, 0.0, -4.585e-08), (-0.0, 1.0, -0.0, -0.2031), (0.0, -0.0, 1.0, -0.6205), (-0.0, 0.0, -0.0, 1.0)))
ob_cubo_001.location = (-7.181e-24, 0.1332, 2.106)
ob_cubo_001.rotation_euler = (-0.1066, -2.362e-17, 1.26e-18)
ob_cubo_001.scale = (0.5889, 0.5889, 0.5889)
_vg = ob_cubo_001.vertex_groups.new(name='Bone')
for _i, _w in zip([32, 33, 34, 35, 36, 38, 40, 41, 43, 44, 45, 46, 47, 48, 49, 50, 51, 52, 53, 54, 55, 56, 59, 60, 61, 62, 63, 64, 65], [0.7915, 0.9068, 0.01757, 0.8506, 0.9674, 0.8804, 0.06412, 0.5535, 0.1065, 0.5145, 0.004373, 0.1679, 0.8369, 0.9685, 0.9512, 0.9887, 0.9529, 0.9299, 0.9162, 0.9567, 0.9803, 0.8879, 0.9981, 0.7316, 0.05114, 0.9661, 0.9946, 0.9437, 0.9945]): _vg.add([_i], _w, 'REPLACE')
_vg = ob_cubo_001.vertex_groups.new(name='Bone.001')
for _i, _w in zip([32, 33, 35, 38, 40, 41, 42, 43, 44, 45, 46, 47, 49, 51, 52, 53, 56, 60, 64], [0.05374, 0.01195, 0.1117, 0.1052, 0.07366, 0.3497, 0.1236, 0.6319, 0.4393, 0.08726, 0.5455, 0.09913, 0.02045, 0.03187, 0.06115, 0.06274, 0.06023, 0.1278, 0.01091]): _vg.add([_i], _w, 'REPLACE')
_vg = ob_cubo_001.vertex_groups.new(name='Bone.002')
for _i, _w in zip([37, 39, 40, 42, 43, 45, 46, 58, 66, 68, 69, 107, 109, 111], [0.084, 0.7419, 0.0006383, 0.6844, 0.1294, 0.5299, 0.0821, 0.03084, 0.005953, 0.01974, 0.01678, 0.1195, 0.008078, 0.6835]): _vg.add([_i], _w, 'REPLACE')
_vg = ob_cubo_001.vertex_groups.new(name='Bone.003.L')
for _i, _w in zip([2, 4, 8, 9, 19, 26, 27, 31, 37, 39, 42, 45, 57, 58, 66, 67, 68, 69, 70, 71, 72, 73, 74, 75, 76, 89, 90, 91, 92, 93, 94, 107, 108, 109, 110, 111, 112, 113, 114, 115, 116], [0.06244, 0.09423, 0.03171, 0.06437, 0.01827, 0.0182, 0.05369, 0.008429, 0.1978, 0.1538, 0.04668, 0.09774, 0.9452, 0.8416, 0.916, 0.9188, 0.1591, 0.1786, 0.2189, 0.1002, 0.08532, 0.08303, 0.07385, 0.08418, 0.08206, 0.3815, 0.8308, 0.8264, 0.4428, 0.2794, 0.8372, 0.3045, 0.8547, 0.3014, 0.7441, 0.1915, 0.1869, 0.1739, 0.0826, 0.09419, 0.1342]): _vg.add([_i], _w, 'REPLACE')
_vg = ob_cubo_001.vertex_groups.new(name='Bone.004.L')
for _i, _w in zip([68, 69, 70, 71, 72, 73, 74, 75, 76, 83, 84, 85, 86, 87, 88, 89, 90, 91, 92, 93, 94, 95, 96, 97, 98, 99, 100, 101, 102, 103, 104, 105, 106, 227, 228], [0.0935, 0.08565, 0.2451, 0.8924, 0.8985, 0.8418, 0.8458, 0.8004, 0.898, 0.8678, 0.8565, 0.8463, 0.862, 0.839, 0.8335, 0.1809, 0.136, 0.1593, 0.2062, 0.3163, 0.1427, 0.1069, 0.09041, 0.1153, 0.1185, 0.09122, 0.1133, 0.9769, 0.978, 0.9669, 0.9804, 0.9689, 0.9764, 0.08282, 0.1035]): _vg.add([_i], _w, 'REPLACE')
_vg = ob_cubo_001.vertex_groups.new(name='Bone.005.L')
for _i, _w in zip([77, 78, 79, 80, 81, 82, 83, 84, 85, 86, 87, 88, 95, 96, 97, 98, 99, 100, 117, 119, 121, 123, 125, 126, 127, 131, 132, 133, 143, 188, 190, 195, 196, 197, 226, 227, 228, 229], [0.9306, 0.9224, 0.9277, 0.9619, 0.9547, 0.9592, 0.1313, 0.1427, 0.1525, 0.1372, 0.16, 0.165, 0.892, 0.9084, 0.8839, 0.8807, 0.9079, 0.8857, 0.1292, 0.163, 0.1319, 0.1322, 0.182, 0.05909, 0.2931, 0.2379, 0.006599, 0.2404, 0.00431, 0.1403, 0.1278, 0.3417, 0.2273, 0.002715, 0.9869, 0.9165, 0.8957, 0.9588]): _vg.add([_i], _w, 'REPLACE')
_vg = ob_cubo_001.vertex_groups.new(name='Bone.006.L')
for _i, _w in zip([77, 78, 79, 80, 81, 82, 117, 119, 121, 122, 123, 124, 125, 126, 127, 128, 129, 130, 131, 132, 133, 134, 135, 137, 138, 139, 140, 141, 142, 143, 144, 145, 146, 147, 148, 149, 150, 151, 152, 153, 154, 155, 160, 161, 162, 163, 164, 165, 166, 167, 168, 169, 171, 188, 190, 191, 195, 196, 197, 198, 199, 200, 229, 330, 336], [0.05675, 0.06257, 0.06075, 0.02093, 0.03622, 0.02725, 0.3956, 0.5418, 0.8241, 0.05682, 0.8219, 0.06465, 0.803, 0.9342, 0.5853, 0.05373, 0.07523, 0.05844, 0.5748, 0.9689, 0.7414, 0.05829, 0.06717, 0.05222, 0.1702, 0.06262, 0.313, 0.8097, 0.3054, 0.7977, 0.7117, 0.8989, 0.9429, 0.9707, 0.2031, 0.1807, 0.5998, 0.2668, 0.9017, 0.9248, 0.6959, 0.891, 0.01821, 0.009778, 0.001988, 0.009313, 0.007446, 0.02391, 0.008244, 0.005153, 0.02232, 0.003016, 0.004489, 0.5055, 0.8275, 0.03371, 0.5212, 0.7559, 0.7951, 0.2687, 0.002105, 0.06949, 0.02731, 0.04992, 0.005334]): _vg.add([_i], _w, 'REPLACE')
_vg = ob_cubo_001.vertex_groups.new(name='Indice.L')
for _i, _w in zip([118, 120, 128, 136, 137, 138, 148, 150, 156, 157, 158, 159, 169, 170, 189, 194, 200, 201, 202, 207, 230, 231, 236, 237, 238, 239, 241, 242, 243, 294, 295, 298, 299, 334, 340], [0.8761, 0.8594, 0.2843, 0.2276, 0.1085, 0.1597, 0.05325, 0.07089, 0.6588, 0.894, 0.9053, 0.6297, 0.1515, 0.1108, 0.9233, 0.3757, 0.1387, 0.9567, 0.7357, 0.1295, 0.1948, 0.7802, 0.7836, 0.1795, 0.2047, 0.8233, 0.0008424, 0.1896, 0.8337, 0.871, 0.1501, 0.8281, 0.1562, 0.001082, 0.007119]): _vg.add([_i], _w, 'REPLACE')
_vg = ob_cubo_001.vertex_groups.new(name='Indice.L.002')
for _i, _w in zip([174, 175, 230, 231, 232, 233, 234, 235, 236, 237, 238, 239, 240, 241, 242, 243, 244, 245, 294, 295, 296, 297, 298, 299, 300, 301], [0.04406, 0.06331, 0.7746, 0.1879, 0.1839, 0.7813, 0.7909, 0.1786, 0.1791, 0.7902, 0.7726, 0.1592, 0.1884, 0.7893, 0.7885, 0.154, 0.1987, 0.7903, 0.1219, 0.8352, 0.827, 0.1505, 0.1485, 0.8226, 0.8343, 0.1379]): _vg.add([_i], _w, 'REPLACE')
_vg = ob_cubo_001.vertex_groups.new(name='Indice.L.001')
for _i, _w in zip([172, 173, 174, 175, 209, 210, 232, 233, 234, 235, 240, 241, 244, 245, 296, 297, 300, 301], [0.9842, 0.9831, 0.9518, 0.9351, 0.9918, 0.9896, 0.8108, 0.1941, 0.1894, 0.817, 0.8058, 0.1848, 0.796, 0.1885, 0.1575, 0.8462, 0.1502, 0.859]): _vg.add([_i], _w, 'REPLACE')
_vg = ob_cubo_001.vertex_groups.new(name='Indice.L.003')
for _i, _w in zip([118, 120, 128, 129, 130, 135, 136, 148, 150, 152, 156, 157, 158, 159, 164, 165, 166, 168, 169, 170, 171, 193, 194, 202, 205, 207, 208, 236, 246, 247, 252, 253, 254, 255, 258, 259, 275, 302, 303, 306, 307], [0.02335, 0.0514, 0.6082, 0.6373, 0.02521, 0.2344, 0.6626, 0.07624, 0.08354, 0.0178, 0.2765, 0.05422, 0.04113, 0.3061, 0.03661, 0.3183, 0.1201, 0.7835, 0.7722, 0.8142, 0.6522, 0.5536, 0.5887, 0.23, 0.1855, 0.8384, 0.7955, 0.006532, 0.1736, 0.8298, 0.8163, 0.1923, 0.1903, 0.7949, 0.1983, 0.8049, 0.005626, 0.8389, 0.1625, 0.8645, 0.141]): _vg.add([_i], _w, 'REPLACE')
_vg = ob_cubo_001.vertex_groups.new(name='Indice.L.004')
for _i, _w in zip([186, 187, 246, 247, 248, 249, 250, 251, 252, 253, 254, 255, 256, 257, 258, 259, 260, 261, 302, 303, 304, 305, 306, 307, 308, 309], [0.02973, 0.06106, 0.8077, 0.1538, 0.1857, 0.8125, 0.7946, 0.1806, 0.1636, 0.7862, 0.7833, 0.1746, 0.1848, 0.7833, 0.7778, 0.1737, 0.1892, 0.7858, 0.1442, 0.8191, 0.8217, 0.1477, 0.1238, 0.8459, 0.845, 0.1417]): _vg.add([_i], _w, 'REPLACE')
_vg = ob_cubo_001.vertex_groups.new(name='Indice.L.005')
for _i, _w in zip([184, 185, 186, 187, 215, 216, 248, 249, 250, 251, 256, 257, 260, 261, 304, 305, 308, 309], [0.9844, 0.9853, 0.9594, 0.9375, 0.9918, 0.9903, 0.8106, 0.1718, 0.1847, 0.815, 0.8107, 0.1971, 0.8058, 0.192, 0.1628, 0.8491, 0.1433, 0.856]): _vg.add([_i], _w, 'REPLACE')
_vg = ob_cubo_001.vertex_groups.new(name='Indice.L.006')
for _i, _w in zip([124, 129, 130, 134, 135, 136, 140, 144, 154, 160, 161, 162, 164, 165, 166, 167, 168, 170, 171, 192, 193, 203, 205, 206, 208, 262, 263, 265, 268, 269, 270, 271, 273, 274, 275, 277, 291, 310, 311, 314, 315], [0.02105, 0.2316, 0.6404, 0.263, 0.6315, 0.01697, 0.001598, 0.02832, 0.07722, 0.06232, 0.3202, 0.1356, 0.7725, 0.5856, 0.7907, 0.6283, 0.1276, 0.01051, 0.2691, 0.5373, 0.4048, 0.2077, 0.7759, 0.7738, 0.1668, 0.2006, 0.7814, 0.001783, 0.1811, 0.8094, 0.2102, 0.7949, 0.005087, 0.1975, 0.7851, 0.000531, 0.03344, 0.8465, 0.1497, 0.8276, 0.1702]): _vg.add([_i], _w, 'REPLACE')
_vg = ob_cubo_001.vertex_groups.new(name='Indice.L.007')
for _i, _w in zip([182, 183, 262, 263, 264, 265, 266, 267, 268, 269, 270, 271, 272, 273, 274, 275, 276, 277, 310, 311, 312, 313, 314, 315, 316, 317], [0.0515, 0.07414, 0.7641, 0.1789, 0.1972, 0.7608, 0.1967, 0.7845, 0.7904, 0.1665, 0.76, 0.1764, 0.1848, 0.7828, 0.7707, 0.1739, 0.1734, 0.7876, 0.1329, 0.831, 0.8328, 0.1433, 0.1498, 0.8059, 0.8115, 0.1506]): _vg.add([_i], _w, 'REPLACE')
_vg = ob_cubo_001.vertex_groups.new(name='Indice.L.008')
for _i, _w in zip([180, 181, 182, 183, 213, 214, 262, 264, 265, 266, 267, 272, 273, 276, 277, 312, 313, 316, 317], [0.9816, 0.9832, 0.9471, 0.9234, 0.9891, 0.9877, 0.004793, 0.7961, 0.2123, 0.7977, 0.1934, 0.809, 0.1888, 0.8211, 0.1862, 0.1516, 0.8535, 0.1682, 0.845]): _vg.add([_i], _w, 'REPLACE')
_vg = ob_cubo_001.vertex_groups.new(name='Indice.L.009')
for _i, _w in zip([121, 122, 123, 124, 130, 134, 135, 140, 141, 142, 143, 144, 145, 154, 155, 160, 161, 162, 163, 164, 166, 167, 190, 191, 192, 197, 198, 203, 204, 206, 263, 278, 279, 284, 285, 286, 287, 290, 291, 318, 322, 323], [0.02734, 0.9044, 0.02912, 0.8857, 0.2128, 0.6227, 0.0266, 0.6461, 0.1496, 0.6721, 0.1631, 0.229, 0.06157, 0.1968, 0.05885, 0.8809, 0.5158, 0.7483, 0.9166, 0.1152, 0.01648, 0.2918, 0.02832, 0.9322, 0.3828, 0.1651, 0.7044, 0.6844, 0.9437, 0.1697, 0.001535, 0.1714, 0.791, 0.02654, 0.1271, 0.1814, 0.7355, 0.02243, 0.1519, 0.08956, 0.843, 0.139]): _vg.add([_i], _w, 'REPLACE')
_vg = ob_cubo_001.vertex_groups.new(name='Indice.L.010')
for _i, _w in zip([130, 134, 161, 162, 163, 176, 177, 178, 179, 192, 203, 211, 278, 279, 280, 281, 282, 283, 284, 285, 286, 287, 288, 289, 290, 291, 292, 293, 318, 319, 320, 321, 322, 323, 324, 325], [0.03059, 0.01071, 0.1107, 0.07765, 0.00195, 0.038, 0.03273, 0.08712, 0.08273, 0.04993, 0.08948, 0.04921, 0.804, 0.1939, 0.2175, 0.7898, 0.229, 0.7575, 0.9135, 0.8408, 0.8068, 0.2462, 0.7658, 0.9194, 0.9207, 0.7926, 0.2523, 0.8213, 0.8772, 0.9417, 0.8158, 0.1919, 0.1494, 0.8496, 0.8774, 0.2177]): _vg.add([_i], _w, 'REPLACE')
_vg = ob_cubo_001.vertex_groups.new(name='Indice.L.011')
for _i, _w in zip([176, 177, 178, 179, 211, 212, 280, 281, 282, 283, 284, 288, 289, 290, 292, 293, 319, 320, 321, 324, 325], [0.9557, 0.9584, 0.912, 0.9156, 0.9499, 0.9827, 0.7778, 0.1898, 0.7685, 0.2343, 0.03492, 0.2302, 0.05868, 0.01172, 0.7465, 0.1735, 0.004341, 0.1795, 0.8069, 0.1085, 0.7797]): _vg.add([_i], _w, 'REPLACE')
_vg = ob_cubo_001.vertex_groups.new(name='Indice.L.012')
for _i, _w in zip([117, 118, 119, 120, 127, 131, 136, 137, 138, 139, 148, 149, 150, 151, 153, 188, 189, 195, 199, 200, 326, 327, 328, 329, 330, 331, 332, 333, 334, 335, 336, 337, 338, 339, 340, 341, 343, 344, 346], [0.403, 0.05683, 0.2832, 0.05603, 0.1157, 0.1706, 0.03128, 0.6188, 0.5877, 0.9061, 0.616, 0.7741, 0.2171, 0.6963, 0.06062, 0.3371, 0.03613, 0.1275, 0.9265, 0.6471, 0.2345, 0.4989, 0.5002, 0.1771, 0.7225, 0.2332, 0.875, 0.1349, 0.2733, 0.08012, 0.6354, 0.1761, 0.446, 0.15, 0.2369, 0.106, 0.0001864, 0.01773, 0.02735]): _vg.add([_i], _w, 'REPLACE')
_vg = ob_cubo_001.vertex_groups.new(name='Indice.L.013')
for _i, _w in zip([117, 137, 138, 148, 199, 200, 217, 218, 219, 326, 327, 328, 329, 330, 331, 332, 333, 334, 335, 336, 337, 338, 339, 340, 341, 342, 343, 344, 345, 346, 347, 348, 349, 350, 351, 352, 353, 354, 355, 356, 357], [0.0702, 0.1888, 0.05017, 0.02415, 0.02179, 0.1227, 0.02723, 0.03208, 0.07145, 0.7491, 0.4874, 0.4892, 0.7923, 0.2115, 0.7601, 0.1222, 0.8667, 0.6557, 0.787, 0.2933, 0.7371, 0.5439, 0.8156, 0.6928, 0.8156, 0.2723, 0.7616, 0.8015, 0.3527, 0.8928, 0.7131, 0.7689, 0.2236, 0.03097, 0.2051, 0.7156, 0.1536, 0.1741, 0.06276, 0.1172, 0.02713]): _vg.add([_i], _w, 'REPLACE')
_vg = ob_cubo_001.vertex_groups.new(name='Indice.L.014')
for _i, _w in zip([217, 218, 219, 220, 221, 222, 223, 224, 225, 329, 334, 335, 337, 339, 341, 342, 343, 344, 345, 346, 347, 348, 349, 350, 351, 352, 353, 354, 355, 356, 357], [0.9604, 0.958, 0.9273, 0.9882, 0.9968, 0.993, 0.9899, 0.9835, 0.987, 0.001572, 0.02738, 0.1234, 0.07343, 0.0123, 0.06308, 0.7199, 0.2125, 0.1635, 0.6372, 0.06648, 0.2752, 0.2219, 0.7749, 0.9572, 0.7869, 0.2697, 0.8424, 0.816, 0.9342, 0.8747, 0.9592]): _vg.add([_i], _w, 'REPLACE')
_vg = ob_cubo_001.vertex_groups.new(name='Bone.007')
for _i, _w in zip([0, 2, 3, 4, 5, 6, 8, 9, 14, 15, 16, 17, 18, 19, 20, 21, 22, 23, 24, 25, 26, 27, 28, 29, 30, 31, 37, 39, 58, 107, 108, 109, 110, 111, 112, 113, 114, 115, 116], [0.347, 0.2408, 0.01801, 0.4731, 0.01613, 0.3246, 0.3948, 0.2849, 0.06024, 0.08818, 0.08072, 0.04364, 0.1, 0.1616, 0.09989, 0.06647, 0.03169, 0.0722, 0.07203, 0.03314, 0.1429, 0.2552, 0.3421, 0.3742, 0.3799, 0.1905, 0.07324, 0.04638, 0.0884, 0.4727, 0.08357, 0.3929, 0.1089, 0.07283, 0.6046, 0.5654, 0.3139, 0.6647, 0.5376]): _vg.add([_i], _w, 'REPLACE')
_vg = ob_cubo_001.vertex_groups.new(name='Bone.008')
for _i, _w in zip([0, 1, 2, 3, 4, 5, 6, 7, 8, 9, 10, 11, 12, 13, 14, 15, 16, 17, 18, 19, 20, 21, 22, 23, 24, 25, 26, 27, 28, 29, 30, 31, 107, 109, 110, 112, 113, 114, 115, 116], [0.6244, 0.9735, 0.6825, 0.9569, 0.3893, 0.9576, 0.648, 0.9806, 0.56, 0.6441, 0.9766, 0.9801, 0.9954, 0.9902, 0.9233, 0.8869, 0.9138, 0.9496, 0.8708, 0.7908, 0.8948, 0.9298, 0.954, 0.9188, 0.9143, 0.9507, 0.8151, 0.6694, 0.6403, 0.6095, 0.5967, 0.7767, 0.0953, 0.06492, 0.01083, 0.1944, 0.2279, 0.5781, 0.2321, 0.2565]): _vg.add([_i], _w, 'REPLACE')
_vg = ob_cubo_001.vertex_groups.new(name='Bone.003.R')
for _i, _w in zip([4, 37, 45, 109, 110, 113, 116], [0.02059, 0.5937, 0.128, 0.1985, 0.09247, 0.001111, 0.05866]): _vg.add([_i], _w, 'REPLACE')
_vg = ob_cubo_001.vertex_groups.new(name='Bone.004.R')
_vg = ob_cubo_001.vertex_groups.new(name='Bone.005.R')
_vg = ob_cubo_001.vertex_groups.new(name='Bone.006.R')
_vg = ob_cubo_001.vertex_groups.new(name='Indice.R')
_vg = ob_cubo_001.vertex_groups.new(name='Indice.R.002')
_vg = ob_cubo_001.vertex_groups.new(name='Indice.R.001')
_vg = ob_cubo_001.vertex_groups.new(name='Indice.R.003')
_vg = ob_cubo_001.vertex_groups.new(name='Indice.R.004')
_vg = ob_cubo_001.vertex_groups.new(name='Indice.R.005')
_vg = ob_cubo_001.vertex_groups.new(name='Indice.R.006')
_vg = ob_cubo_001.vertex_groups.new(name='Indice.R.007')
_vg = ob_cubo_001.vertex_groups.new(name='Indice.R.008')
_vg = ob_cubo_001.vertex_groups.new(name='Indice.R.009')
_vg = ob_cubo_001.vertex_groups.new(name='Indice.R.010')
_vg = ob_cubo_001.vertex_groups.new(name='Indice.R.011')
_vg = ob_cubo_001.vertex_groups.new(name='Indice.R.012')
_vg = ob_cubo_001.vertex_groups.new(name='Indice.R.013')
_vg = ob_cubo_001.vertex_groups.new(name='Indice.R.014')
_vg = ob_cubo_001.vertex_groups.new(name='Costilla.L')
for _i, _w in zip([32, 33, 34, 35, 40, 41, 42, 43, 44, 45, 46, 47, 56, 60, 61, 66, 68, 69, 70, 73, 74, 75, 89, 90, 92, 93], [0.1448, 0.05771, 0.9099, 0.01756, 0.8118, 0.087, 0.1002, 0.1163, 0.001886, 0.09843, 0.1517, 0.03072, 0.04599, 0.1316, 0.896, 0.008294, 0.6722, 0.6819, 0.506, 0.06768, 0.07284, 0.1069, 0.4029, 0.001036, 0.3141, 0.3804]): _vg.add([_i], _w, 'REPLACE')
_vg = ob_cubo_001.vertex_groups.new(name='Costilla.R')
_m = ob_cubo_001.modifiers.new('Simetrizar', 'MIRROR')
_m.use_clip = True
_m = ob_cubo_001.modifiers.new('Esqueleto', 'ARMATURE')
_m.object = ob_esqueleto
ob_esqueleto.location = (4.585e-08, 0.2031, 0.6205)
ob_esqueleto.show_in_front = True
ob_c_mara.location = (0.0, -9.288, 0.9292)
ob_c_mara.rotation_euler = (1.571, -0.0, -0.0)
ob_punto.location = (0.0, -3.393, 4.155)

# ---- collection membership
col_collection.objects.link(ob_light)
col_collection.objects.link(ob_cubo_001)
col_collection.objects.link(ob_esqueleto)
col_collection.objects.link(ob_c_mara)
col_collection.objects.link(ob_punto)

# ---- scene / render settings (as saved in the file)
scene.camera = ob_c_mara
scene.frame_start = 1; scene.frame_end = 140; scene.frame_set(90)
scene.render.engine = 'BLENDER_EEVEE_NEXT'
scene.render.image_settings.file_format = 'FFMPEG'
scene.render.image_settings.color_mode = 'RGB'
scene.cycles.sampling_pattern = 'TABULATED_SOBOL'
scene.view_settings.view_transform = 'Filmic'
bpy.context.view_layer.update()
